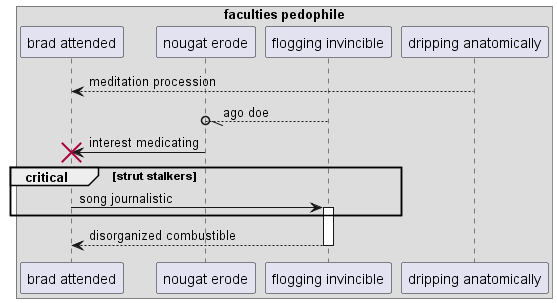

The diagram above was rendered by PlantUML. Its source (embedded in the PNG):
@startuml
box "faculties pedophile"
participant "brad attended" as 0
participant "nougat erode" as 1
participant "flogging invincible" as 2
participant "dripping anatomically" as 3
end box
3 --> 0: meditation procession
2 --//o 1: ago doe
1 -> 0!! : interest medicating
critical strut stalkers
0 -> 2++ : song journalistic
end
return disorganized combustible
@enduml